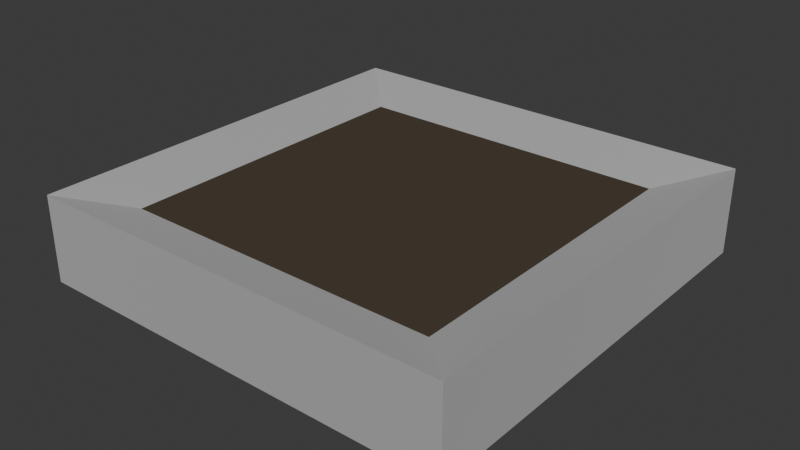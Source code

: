 # Source: Light.blend  (saved by Blender 4.3.34; exported with 4.5.12 LTS)
import bpy
from mathutils import Matrix  # noqa: F401  (used for matrix-valued properties, if any)

bpy.ops.wm.read_factory_settings(use_empty=True)
scene = bpy.context.scene
scene.name = 'Scene'

# ---- collections
col_collection = bpy.data.collections.new('Collection'); scene.collection.children.link(col_collection)

# ---- materials (node trees are filled in below, after node groups)
mat_material_003 = bpy.data.materials.new('Material.003')
mat_material_002 = bpy.data.materials.new('Material.002')

# ---- material node trees
mat_material_003.use_nodes = True; mat_material_003.node_tree.nodes.clear()
_N = mat_material_003.node_tree.nodes; _L = mat_material_003.node_tree.links
n0 = _N.new('ShaderNodeOutputMaterial'); n0.name = 'Material Output'; n0.location = (300, 300)
n1 = _N.new('ShaderNodeBsdfMetallic'); n1.name = 'Metallic BSDF'; n1.location = (10, 300)
n1.inputs[0].default_value = (0.8, 0.8, 0.8, 1.0)
n1.inputs[4].default_value = 0.8071
_L.new(n1.outputs[0], n0.inputs[0])
n0.is_active_output = True
mat_material_002.use_nodes = True; mat_material_002.node_tree.nodes.clear()
_N = mat_material_002.node_tree.nodes; _L = mat_material_002.node_tree.links
n0 = _N.new('ShaderNodeOutputMaterial'); n0.name = 'Material Output'; n0.location = (300, 300)
n1 = _N.new('ShaderNodeBsdfGlass'); n1.name = 'Glass BSDF'; n1.location = (10, 300)
n1.inputs[0].default_value = (1.0, 0.7875, 0.5476, 1.0)
_L.new(n1.outputs[0], n0.inputs[0])
n0.is_active_output = True

# ---- world
world_world = bpy.data.worlds.new('World'); scene.world = world_world
world_world.use_nodes = True; world_world.node_tree.nodes.clear()
_N = world_world.node_tree.nodes; _L = world_world.node_tree.links
n0 = _N.new('ShaderNodeOutputWorld'); n0.name = 'World Output'; n0.location = (300, 300)
n1 = _N.new('ShaderNodeBackground'); n1.name = 'Background'; n1.location = (10, 300)
n1.inputs[0].default_value = (0.05088, 0.05088, 0.05088, 1.0)
_L.new(n1.outputs[0], n0.inputs[0])
n0.is_active_output = True
world_world.color = (0.05088, 0.05088, 0.05088)
world_world.sun_shadow_jitter_overblur = 0.0

# ---- meshes
me_cube_001 = bpy.data.meshes.new('Cube.001')
me_cube_001.from_pydata([(-1.0, -1.0, -1.0), (-1.0, -1.0, 1.0), (-1.0, 1.0, -1.0), (-1.0, 1.0, 1.0), (1.0, -1.0, -1.0), (1.0, -1.0, 1.0), (1.0, 1.0, -1.0), (1.0, 1.0, 1.0), (-0.7435, 0.7435, -0.6146), (-0.7435, -0.7435, -0.6146), (0.7435, 0.7435, -0.6146), (0.7435, -0.7435, -0.6146), (-1.0, 1.0, -1.0), (-1.0, -1.0, -1.0), (1.0, 1.0, -1.0), (1.0, -1.0, -1.0)], [], [(0, 1, 3, 2), (2, 3, 7, 6), (6, 7, 5, 4), (4, 5, 1, 0), (2, 6, 14, 12), (0, 2, 12, 13), (6, 4, 15, 14), (4, 0, 13, 15), (8, 9, 13, 12), (10, 8, 12, 14), (11, 10, 14, 15), (9, 11, 15, 13)])
_uv = me_cube_001.uv_layers.new(name='UVMap')
_uv.uv.foreach_set('vector', [0.375, 0.0, 0.625, 0.0, 0.625, 0.25, 0.375, 0.25, 0.375, 0.25, 0.625, 0.25, 0.625, 0.5, 0.375, 0.5, 0.375, 0.5, 0.625, 0.5, 0.625, 0.75, 0.375, 0.75, 0.375, 0.75, 0.625, 0.75, 0.625, 1.0, 0.375, 1.0, 0.375, 0.25, 0.375, 0.5, 0.375, 0.5, 0.375, 0.25, 0.375, 0.0, 0.375, 0.25, 0.375, 0.25, 0.375, 0.0, 0.375, 0.5, 0.375, 0.75, 0.375, 0.75, 0.375, 0.5, 0.375, 0.75, 0.375, 1.0, 0.375, 1.0, 0.375, 0.75, 0.1571, 0.5321, 0.1571, 0.7179, 0.125, 0.75, 0.125, 0.5, 0.3429, 0.5321, 0.1571, 0.5321, 0.125, 0.5, 0.375, 0.5, 0.3429, 0.7179, 0.3429, 0.5321, 0.375, 0.5, 0.375, 0.75, 0.1571, 0.7179, 0.3429, 0.7179, 0.375, 0.75, 0.125, 0.75])
me_cube_001.materials.append(mat_material_003)
me_cube_001.update()
me_cube_002 = bpy.data.meshes.new('Cube.002')
me_cube_002.from_pydata([(-0.7435, 0.7435, -0.6146), (-0.7435, -0.7435, -0.6146), (0.7435, 0.7435, -0.6146), (0.7435, -0.7435, -0.6146)], [], [(0, 2, 3, 1)])
_uv = me_cube_002.uv_layers.new(name='UVMap')
_uv.uv.foreach_set('vector', [0.1571, 0.5321, 0.3429, 0.5321, 0.3429, 0.7179, 0.1571, 0.7179])
me_cube_002.materials.append(mat_material_002)
me_cube_002.update()

# ---- objects
ob_cube = bpy.data.objects.new('Cube', me_cube_001)
ob_cube_001 = bpy.data.objects.new('Cube.001', me_cube_002)

# ---- transforms, parenting, visibility, modifiers, constraints
ob_cube.location = (0.0, 0.0, 0.0)
ob_cube.rotation_euler = (0.0, 3.142, 0.0)
ob_cube.scale = (0.2679, 0.2679, 0.05358)
ob_cube_001.location = (0.0, 0.0, 0.0)
ob_cube_001.rotation_euler = (0.0, 3.142, 0.0)
ob_cube_001.scale = (0.2679, 0.2679, 0.05358)

# ---- collection membership
col_collection.objects.link(ob_cube)
col_collection.objects.link(ob_cube_001)

# ---- scene / render settings (as saved in the file)
scene.frame_start = 1; scene.frame_end = 250; scene.frame_set(3)
scene.render.engine = 'CYCLES'
bpy.context.view_layer.update()

# ---- added for rendering (the .blend has no active camera and no usable light): camera, sun
cam_auto = bpy.data.cameras.new('AutoCamera')
cam_auto.lens = 50.0
cam_auto.sensor_width = 36.0
cam_auto.clip_end = 1000.0
ob_auto_camera = bpy.data.objects.new('AutoCamera', cam_auto)
scene.collection.objects.link(ob_auto_camera)
ob_auto_camera.location = (0.708106, -0.849727, 0.566485)
ob_auto_camera.rotation_euler = (1.09748, -7.21219e-08, 0.694738)
scene.camera = ob_auto_camera
light_auto_sun = bpy.data.lights.new('AutoSun', 'SUN')
light_auto_sun.energy = 3.0
light_auto_sun.angle = 0.0523599
ob_auto_sun = bpy.data.objects.new('AutoSun', light_auto_sun)
scene.collection.objects.link(ob_auto_sun)
ob_auto_sun.rotation_euler = (0.872665, 0.174533, 0.523599)
bpy.context.view_layer.update()
